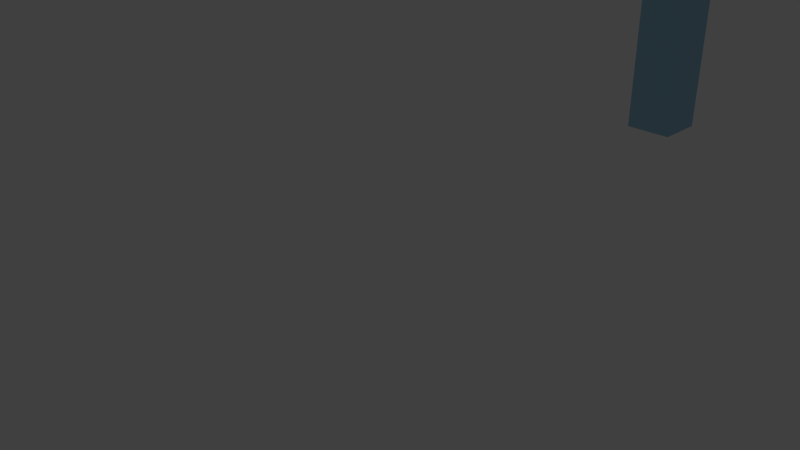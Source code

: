 # Source: gate.blend  (saved by Blender 2.75.0; exported with 4.5.12 LTS)
import bpy
from mathutils import Matrix  # noqa: F401  (used for matrix-valued properties, if any)

bpy.ops.wm.read_factory_settings(use_empty=True)
scene = bpy.context.scene
scene.name = 'Scene'

# ---- collections
col_collection_1 = bpy.data.collections.new('Collection 1'); scene.collection.children.link(col_collection_1)
col_collection_2 = bpy.data.collections.new('Collection 2'); scene.collection.children.link(col_collection_2)
col_collection_2.hide_render = True
col_collection_2.hide_viewport = True
col_collection_3 = bpy.data.collections.new('Collection 3'); scene.collection.children.link(col_collection_3)
col_collection_3.hide_render = True
col_collection_3.hide_viewport = True

# ---- materials (node trees are filled in below, after node groups)
mat_gate_material = bpy.data.materials.new('gate-material')
mat_gate_material.alpha_threshold = 0.0
mat_gate_material.use_transparent_shadow = False
mat_gate_material.diffuse_color = (0.3413, 0.6035, 0.8, 1.0)
mat_gate_material.specular_color = (0.529, 0.8872, 1.0)
mat_gate_material.roughness = 0.5
mat_gate_material.specular_intensity = 0.0
mat_gate_material.line_color = (0.0, 0.0, 0.0, 1.0)
mat_text_material = bpy.data.materials.new('text-material')
mat_text_material.alpha_threshold = 0.0
mat_text_material.use_transparent_shadow = False
mat_text_material.diffuse_color = (0.08714, 0.01329, 0.009168, 1.0)
mat_text_material.roughness = 0.5
mat_text_material.specular_intensity = 0.007194

# ---- material node trees

# ---- world
world_world = bpy.data.worlds.new('World'); scene.world = world_world
world_world.color = (0.05088, 0.05088, 0.05088)
world_world.use_sun_shadow = False
world_world.sun_shadow_jitter_overblur = 0.0
world_world.cycles.sampling_method = 'MANUAL'
world_world.cycles.sample_map_resolution = 256

# ---- cameras
cam_camera = bpy.data.cameras.new('Camera')
cam_camera.clip_end = 100.0
cam_camera.lens = 35.0
cam_camera.sensor_width = 32.0
cam_camera.sensor_height = 18.0
cam_camera.ortho_scale = 7.314
cam_camera.dof.focus_distance = 0.0
cam_camera.dof.aperture_fstop = 128.0

# ---- lights
light_lamp = bpy.data.lights.new('Lamp', 'POINT')
light_lamp.transmission_factor = 0.0
light_lamp.cutoff_distance = 30.0
light_lamp.energy = 100.0
light_lamp.shadow_buffer_clip_start = 1.001
light_lamp.shadow_soft_size = 0.1
light_lamp.shadow_maximum_resolution = 0.006
light_lamp.use_absolute_resolution = True
light_lamp.cycles.use_multiple_importance_sampling = False

# ---- meshes
me_gate = bpy.data.meshes.new('gate')
me_gate.from_pydata([(0.3924, 7.13, 0.005192), (0.3924, 6.345, 0.005192), (-0.3924, 6.345, 0.005192), (-0.3924, 7.13, 0.005192), (0.3924, 7.13, 8.469), (0.3924, 6.345, 8.469), (-0.3924, 6.345, 8.469), (-0.3924, 7.13, 8.469), (0.3924, 7.13, 6.744), (0.3924, 6.345, 6.744), (-0.3924, 6.345, 6.744), (-0.3924, 7.13, 6.744), (0.1308, 7.13, 0.005192), (-0.1308, 7.13, 0.005192), (0.1308, 6.345, 0.005192), (-0.1308, 6.345, 0.005192), (0.1308, 7.13, 8.469), (-0.1308, 7.13, 8.469), (0.1308, 6.345, 8.469), (-0.1308, 6.345, 8.469), (0.1308, 7.13, 6.744), (-0.1308, 7.13, 6.744), (0.1308, 6.345, 6.744), (-0.1308, 6.345, 6.744), (0.1308, 5.847, 8.7), (-0.1308, 5.847, 8.7), (0.1308, 5.847, 6.975), (-0.1308, 5.847, 6.975), (0.1308, 5.237, 8.888), (-0.1308, 5.237, 8.888), (0.1308, 5.237, 7.164), (-0.1308, 5.237, 7.164), (0.1308, 3.603, 9.217), (-0.1308, 3.603, 9.217), (0.1308, 3.603, 7.492), (-0.1308, 3.603, 7.492), (0.1308, 1.1, 9.448), (-0.1308, 1.1, 9.448), (0.1308, 1.1, 7.723), (-0.1308, 1.1, 7.723), (0.1308, 0.0, 9.448), (-0.1308, 0.0, 9.448), (0.1308, 0.0, 7.723), (-0.1308, 0.0, 7.723)], [], [(13, 15, 2, 3), (17, 7, 6, 19), (8, 4, 5, 9), (23, 19, 6, 10), (10, 6, 7, 11), (21, 13, 3, 11), (17, 21, 11, 7), (2, 10, 11, 3), (15, 23, 10, 2), (0, 8, 9, 1), (1, 9, 22, 14), (14, 22, 23, 15), (4, 8, 20, 16), (16, 20, 21, 17), (8, 0, 12, 20), (20, 12, 13, 21), (9, 5, 18, 22), (19, 23, 27, 25), (4, 16, 18, 5), (16, 17, 19, 18), (0, 1, 14, 12), (12, 14, 15, 13), (27, 26, 30, 31), (23, 22, 26, 27), (18, 19, 25, 24), (22, 18, 24, 26), (30, 28, 32, 34), (26, 24, 28, 30), (24, 25, 29, 28), (25, 27, 31, 29), (33, 35, 39, 37), (28, 29, 33, 32), (29, 31, 35, 33), (31, 30, 34, 35), (38, 36, 40, 42), (35, 34, 38, 39), (34, 32, 36, 38), (32, 33, 37, 36), (42, 40, 41, 43), (36, 37, 41, 40), (37, 39, 43, 41), (39, 38, 42, 43)])
_uv = me_gate.uv_layers.new(name='UVMap')
_uv.uv.foreach_set('vector', [0.0, 0.8515, 0.09451, 0.8515, 0.09451, 0.8824, 0.0, 0.8824, 0.9365, 0.0, 0.9682, 0.0, 0.9682, 0.09198, 0.9365, 0.09198, 0.873, 0.7962, 0.873, 1.0, 0.7777, 1.0, 0.7777, 0.7962, 0.7459, 0.2038, 0.7459, 1.127e-07, 0.7777, 0.0, 0.7777, 0.2038, 0.4918, 0.2038, 0.4918, 0.0, 0.5871, 0.0, 0.5871, 0.2038, 0.6189, 0.2038, 0.6189, 1.0, 0.5871, 1.0, 0.5871, 0.2038, 0.6189, 0.0, 0.6189, 0.2038, 0.5871, 0.2038, 0.5871, 0.0, 0.4918, 1.0, 0.4918, 0.2038, 0.5871, 0.2038, 0.5871, 1.0, 0.7459, 1.0, 0.7459, 0.2038, 0.7777, 0.2038, 0.7777, 1.0, 0.873, 9.353e-10, 0.873, 0.7962, 0.7777, 0.7962, 0.7777, 0.0, 0.6824, 1.0, 0.6824, 0.2038, 0.7141, 0.2038, 0.7141, 1.0, 0.7141, 1.0, 0.7141, 0.2038, 0.7459, 0.2038, 0.7459, 1.0, 0.6824, 0.0, 0.6824, 0.2038, 0.6506, 0.2038, 0.6506, 0.0, 0.6506, 0.0, 0.6506, 0.2038, 0.6189, 0.2038, 0.6189, 0.0, 0.6824, 0.2038, 0.6824, 1.0, 0.6506, 1.0, 0.6506, 0.2038, 0.6506, 0.2038, 0.6506, 1.0, 0.6189, 1.0, 0.6189, 0.2038, 0.6824, 0.2038, 0.6824, 1.127e-07, 0.7141, 1.127e-07, 0.7141, 0.2038, 0.03898, 0.03107, 0.2459, 0.0, 0.2274, 0.06239, 0.02051, 0.09346, 0.873, 0.0, 0.9047, 0.0, 0.9047, 0.09198, 0.873, 0.09198, 0.9047, 0.0, 0.9365, 0.0, 0.9365, 0.09198, 0.9047, 0.09198, 5.789e-08, 0.7896, 0.09451, 0.7896, 0.09451, 0.8206, 5.789e-08, 0.8206, 5.789e-08, 0.8206, 0.09451, 0.8206, 0.09451, 0.8515, 0.0, 0.8515, 1.0, 0.6964, 0.9682, 0.6964, 0.9682, 0.6222, 1.0, 0.6222, 1.0, 0.7583, 0.9682, 0.7583, 0.9682, 0.6964, 1.0, 0.6964, 0.9047, 0.09198, 0.9365, 0.09198, 0.9365, 0.1539, 0.9047, 0.1539, 0.4918, 0.7896, 0.2849, 0.7586, 0.2664, 0.6962, 0.4734, 0.7272, 0.462, 0.6527, 0.2551, 0.6216, 0.2459, 0.4248, 0.4528, 0.4559, 0.4734, 0.7272, 0.2664, 0.6962, 0.2551, 0.6216, 0.462, 0.6527, 0.9047, 0.1539, 0.9365, 0.1539, 0.9365, 0.2281, 0.9047, 0.2281, 0.02051, 0.09346, 0.2274, 0.06239, 0.2161, 0.137, 0.00919, 0.168, 0.0, 0.3648, 0.2069, 0.3337, 0.2256, 0.6301, 0.01862, 0.6612, 0.9047, 0.2281, 0.9365, 0.2281, 0.9365, 0.4246, 0.9047, 0.4246, 0.00919, 0.168, 0.2161, 0.137, 0.2069, 0.3337, 0.0, 0.3648, 1.0, 0.6222, 0.9682, 0.6222, 0.9682, 0.4257, 1.0, 0.4257, 0.4715, 0.1595, 0.2645, 0.1284, 0.2849, 0.0, 0.4918, 0.03107, 1.0, 0.4257, 0.9682, 0.4257, 0.9682, 0.1289, 1.0, 0.1289, 0.4528, 0.4559, 0.2459, 0.4248, 0.2645, 0.1284, 0.4715, 0.1595, 0.9047, 0.4246, 0.9365, 0.4246, 0.9365, 0.7214, 0.9047, 0.7214, 0.9682, 0.9621, 0.9682, 0.7583, 1.0, 0.7583, 1.0, 0.9621, 0.9047, 0.7214, 0.9365, 0.7214, 0.9365, 0.8503, 0.9047, 0.8503, 0.01862, 0.6612, 0.2256, 0.6301, 0.2459, 0.7586, 0.03898, 0.7896, 1.0, 0.1289, 0.9682, 0.1289, 0.9682, 0.0, 1.0, 0.0])
me_gate.materials.append(mat_gate_material)
me_gate.use_remesh_preserve_volume = False
me_gate.use_remesh_preserve_attributes = False
me_gate.use_mirror_vertex_groups = False
me_gate.update()
me_mesh_002 = bpy.data.meshes.new('Mesh.002')
me_mesh_002.from_pydata([(8.02, 6.176, -0.2016), (8.053, 6.072, -0.2016), (7.897, 5.817, -0.2016), (7.614, 5.97, -0.2016), (7.578, 6.084, -0.2016), (7.868, 5.927, -0.2016), (8.334, 5.937, -0.2016), (8.357, 5.848, -0.2016), (7.7, 5.664, -0.2016), (7.678, 5.75, -0.2016), (8.233, 5.4, -0.2016), (7.798, 5.288, -0.2016), (7.776, 5.374, -0.2016), (8.021, 5.439, -0.2016), (8.038, 5.447, -0.2016), (8.053, 5.456, -0.2016), (8.067, 5.466, -0.2016), (8.079, 5.477, -0.2016), (8.09, 5.49, -0.2016), (8.098, 5.503, -0.2016), (8.105, 5.517, -0.2016), (8.109, 5.531, -0.2016), (8.111, 5.546, -0.2016), (8.111, 5.561, -0.2016), (8.109, 5.576, -0.2016), (8.107, 5.582, -0.2016), (8.104, 5.587, -0.2016), (8.097, 5.599, -0.2016), (8.087, 5.612, -0.2016), (8.074, 5.624, -0.2016), (8.06, 5.636, -0.2016), (8.045, 5.646, -0.2016), (8.107, 5.713, -0.2016), (8.127, 5.699, -0.2016), (8.144, 5.685, -0.2016), (8.159, 5.67, -0.2016), (8.17, 5.655, -0.2016), (8.179, 5.638, -0.2016), (8.185, 5.621, -0.2016), (8.187, 5.61, -0.2016), (8.187, 5.599, -0.2016), (8.187, 5.588, -0.2016), (8.185, 5.576, -0.2016), (8.181, 5.564, -0.2016), (8.176, 5.551, -0.2016), (8.161, 5.524, -0.2016), (8.139, 5.495, -0.2016), (8.11, 5.464, -0.2016), (8.11, 5.462, -0.2016), (8.21, 5.488, -0.2016), (8.331, 5.058, -0.2016), (8.338, 5.025, -0.2016), (8.34, 4.993, -0.2016), (8.338, 4.961, -0.2016), (8.333, 4.931, -0.2016), (8.323, 4.903, -0.2016), (8.31, 4.876, -0.2016), (8.293, 4.851, -0.2016), (8.272, 4.829, -0.2016), (8.249, 4.81, -0.2016), (8.224, 4.793, -0.2016), (8.195, 4.781, -0.2016), (8.165, 4.772, -0.2016), (8.132, 4.766, -0.2016), (8.1, 4.765, -0.2016), (8.068, 4.768, -0.2016), (8.039, 4.775, -0.2016), (8.011, 4.785, -0.2016), (7.985, 4.799, -0.2016), (7.961, 4.817, -0.2016), (7.939, 4.837, -0.2016), (7.919, 4.861, -0.2016), (7.902, 4.887, -0.2016), (7.888, 4.917, -0.2016), (7.877, 4.949, -0.2016), (7.87, 4.983, -0.2016), (7.868, 5.016, -0.2016), (7.869, 5.048, -0.2016), (7.875, 5.079, -0.2016), (7.884, 5.108, -0.2016), (7.897, 5.135, -0.2016), (7.914, 5.159, -0.2016), (7.934, 5.182, -0.2016), (7.957, 5.201, -0.2016), (7.984, 5.218, -0.2016), (8.014, 5.232, -0.2016), (8.047, 5.242, -0.2016), (8.079, 5.248, -0.2016), (8.11, 5.25, -0.2016), (8.141, 5.247, -0.2016), (8.17, 5.24, -0.2016), (8.198, 5.229, -0.2016), (8.224, 5.215, -0.2016), (8.248, 5.197, -0.2016), (8.27, 5.175, -0.2016), (8.29, 5.15, -0.2016), (8.307, 5.122, -0.2016), (8.321, 5.092, -0.2016), (8.254, 5.038, -0.2016), (8.247, 5.059, -0.2016), (8.238, 5.079, -0.2016), (8.227, 5.096, -0.2016), (8.215, 5.112, -0.2016), (8.2, 5.125, -0.2016), (8.185, 5.136, -0.2016), (8.168, 5.145, -0.2016), (8.149, 5.152, -0.2016), (8.13, 5.156, -0.2016), (8.11, 5.158, -0.2016), (8.09, 5.157, -0.2016), (8.069, 5.153, -0.2016), (8.047, 5.146, -0.2016), (8.026, 5.137, -0.2016), (8.008, 5.127, -0.2016), (7.992, 5.114, -0.2016), (7.979, 5.101, -0.2016), (7.968, 5.085, -0.2016), (7.959, 5.068, -0.2016), (7.953, 5.05, -0.2016), (7.95, 5.031, -0.2016), (7.949, 5.01, -0.2016), (7.951, 4.989, -0.2016), (7.955, 4.967, -0.2016), (7.962, 4.947, -0.2016), (7.971, 4.928, -0.2016), (7.981, 4.912, -0.2016), (7.994, 4.898, -0.2016), (8.008, 4.885, -0.2016), (8.024, 4.875, -0.2016), (8.042, 4.867, -0.2016), (8.06, 4.861, -0.2016), (8.08, 4.857, -0.2016), (8.101, 4.856, -0.2016), (8.123, 4.858, -0.2016), (8.146, 4.862, -0.2016), (8.166, 4.868, -0.2016), (8.185, 4.876, -0.2016), (8.201, 4.886, -0.2016), (8.216, 4.898, -0.2016), (8.229, 4.911, -0.2016), (8.239, 4.926, -0.2016), (8.248, 4.942, -0.2016), (8.254, 4.96, -0.2016), (8.258, 4.978, -0.2016), (8.259, 4.998, -0.2016), (8.258, 5.018, -0.2016), (8.453, 4.458, -0.2016), (8.467, 4.392, -0.2016), (8.223, 4.224, -0.2016), (8.514, 4.159, -0.2016), (8.533, 4.064, -0.2016), (8.043, 4.175, -0.2016), (8.038, 4.202, -0.2016), (8.319, 4.396, -0.2016), (7.985, 4.462, -0.2016), (7.98, 4.489, -0.2016), (8.387, 4.784, -0.2016), (8.406, 4.689, -0.2016), (8.164, 4.515, -0.2016), (8.571, 3.719, -0.2016), (8.598, 3.677, -0.2016), (8.617, 3.634, -0.2016), (8.623, 3.613, -0.2016), (8.627, 3.592, -0.2016), (8.63, 3.57, -0.2016), (8.63, 3.549, -0.2016), (8.628, 3.529, -0.2016), (8.624, 3.511, -0.2016), (8.619, 3.494, -0.2016), (8.611, 3.478, -0.2016), (8.602, 3.464, -0.2016), (8.591, 3.452, -0.2016), (8.578, 3.442, -0.2016), (8.563, 3.434, -0.2016), (8.547, 3.428, -0.2016), (8.529, 3.424, -0.2016), (8.5, 3.423, -0.2016), (8.474, 3.431, -0.2016), (8.449, 3.444, -0.2016), (8.426, 3.463, -0.2016), (8.332, 3.573, -0.2016), (8.316, 3.588, -0.2016), (8.3, 3.597, -0.2016), (8.285, 3.599, -0.2016), (8.277, 3.597, -0.2016), (8.27, 3.594, -0.2016), (8.265, 3.59, -0.2016), (8.259, 3.585, -0.2016), (8.255, 3.58, -0.2016), (8.251, 3.573, -0.2016), (8.248, 3.566, -0.2016), (8.246, 3.559, -0.2016), (8.245, 3.551, -0.2016), (8.244, 3.542, -0.2016), (8.244, 3.525, -0.2016), (8.248, 3.506, -0.2016), (8.256, 3.485, -0.2016), (8.268, 3.462, -0.2016), (8.283, 3.438, -0.2016), (8.324, 3.388, -0.2016), (8.229, 3.373, -0.2016), (8.197, 3.423, -0.2016), (8.186, 3.446, -0.2016), (8.177, 3.47, -0.2016), (8.166, 3.521, -0.2016), (8.164, 3.542, -0.2016), (8.164, 3.562, -0.2016), (8.167, 3.581, -0.2016), (8.171, 3.599, -0.2016), (8.178, 3.616, -0.2016), (8.186, 3.632, -0.2016), (8.197, 3.646, -0.2016), (8.209, 3.659, -0.2016), (8.223, 3.669, -0.2016), (8.238, 3.678, -0.2016), (8.255, 3.685, -0.2016), (8.274, 3.69, -0.2016), (8.285, 3.691, -0.2016), (8.296, 3.691, -0.2016), (8.307, 3.69, -0.2016), (8.317, 3.687, -0.2016), (8.328, 3.683, -0.2016), (8.339, 3.678, -0.2016), (8.361, 3.662, -0.2016), (8.386, 3.639, -0.2016), (8.48, 3.535, -0.2016), (8.495, 3.523, -0.2016), (8.502, 3.519, -0.2016), (8.508, 3.516, -0.2016), (8.513, 3.515, -0.2016), (8.518, 3.515, -0.2016), (8.524, 3.517, -0.2016), (8.529, 3.519, -0.2016), (8.534, 3.522, -0.2016), (8.538, 3.526, -0.2016), (8.542, 3.531, -0.2016), (8.545, 3.536, -0.2016), (8.548, 3.542, -0.2016), (8.549, 3.549, -0.2016), (8.551, 3.556, -0.2016), (8.551, 3.564, -0.2016), (8.55, 3.582, -0.2016), (8.546, 3.599, -0.2016), (8.54, 3.618, -0.2016), (8.53, 3.639, -0.2016), (8.518, 3.66, -0.2016), (8.484, 3.704, -0.2016), (8.677, 3.282, -0.2016), (8.671, 3.325, -0.2016), (8.803, 3.369, -0.2016), (8.918, 3.387, -0.2016), (8.932, 3.297, -0.2016), (8.816, 3.279, -0.2016), (8.915, 3.174, -0.2016), (8.929, 3.083, -0.2016), (8.253, 2.989, -0.2016), (8.24, 3.077, -0.2016), (8.717, 2.92, -0.2016), (8.731, 2.83, -0.2016), (8.285, 2.773, -0.2016), (8.272, 2.861, -0.2016), (8.851, 2.947, -0.2016), (8.858, 2.947, -0.2016), (8.865, 2.947, -0.2016), (8.872, 2.945, -0.2016), (8.878, 2.943, -0.2016), (8.885, 2.94, -0.2016), (8.89, 2.936, -0.2016), (8.896, 2.931, -0.2016), (8.9, 2.926, -0.2016), (8.904, 2.92, -0.2016), (8.907, 2.914, -0.2016), (8.91, 2.907, -0.2016), (8.911, 2.9, -0.2016), (8.912, 2.892, -0.2016), (8.912, 2.885, -0.2016), (8.91, 2.878, -0.2016), (8.908, 2.872, -0.2016), (8.905, 2.865, -0.2016), (8.902, 2.859, -0.2016), (8.897, 2.854, -0.2016), (8.892, 2.85, -0.2016), (8.887, 2.846, -0.2016), (8.88, 2.843, -0.2016), (8.874, 2.84, -0.2016), (8.867, 2.839, -0.2016), (8.86, 2.838, -0.2016), (8.853, 2.839, -0.2016), (8.846, 2.841, -0.2016), (8.839, 2.843, -0.2016), (8.833, 2.846, -0.2016), (8.827, 2.85, -0.2016), (8.822, 2.855, -0.2016), (8.818, 2.86, -0.2016), (8.814, 2.866, -0.2016), (8.81, 2.872, -0.2016), (8.808, 2.879, -0.2016), (8.806, 2.886, -0.2016), (8.806, 2.893, -0.2016), (8.806, 2.9, -0.2016), (8.807, 2.907, -0.2016), (8.81, 2.914, -0.2016), (8.813, 2.92, -0.2016), (8.816, 2.926, -0.2016), (8.821, 2.931, -0.2016), (8.826, 2.936, -0.2016), (8.831, 2.94, -0.2016), (8.837, 2.943, -0.2016), (8.844, 2.945, -0.2016), (8.312, 2.477, -0.2016), (8.309, 2.507, -0.2016), (8.741, 2.76, -0.2016), (8.755, 2.664, -0.2016), (8.492, 2.512, -0.2016), (8.777, 2.421, -0.2016), (8.787, 2.322, -0.2016), (8.474, 2.245, -0.2016), (8.449, 2.19, -0.2016), (8.441, 2.163, -0.2016), (8.436, 2.136, -0.2016), (8.434, 2.11, -0.2016), (8.435, 2.083, -0.2016), (8.437, 2.062, -0.2016), (8.442, 2.043, -0.2016), (8.449, 2.026, -0.2016), (8.457, 2.01, -0.2016), (8.467, 1.996, -0.2016), (8.478, 1.983, -0.2016), (8.491, 1.973, -0.2016), (8.506, 1.963, -0.2016), (8.523, 1.956, -0.2016), (8.541, 1.95, -0.2016), (8.561, 1.946, -0.2016), (8.583, 1.944, -0.2016), (8.553, 2.261, -0.2016), (8.593, 2.264, -0.2016), (8.63, 2.263, -0.2016), (8.663, 2.258, -0.2016), (8.693, 2.251, -0.2016), (8.72, 2.24, -0.2016), (8.743, 2.227, -0.2016), (8.764, 2.21, -0.2016), (8.781, 2.191, -0.2016), (8.795, 2.169, -0.2016), (8.806, 2.144, -0.2016), (8.813, 2.117, -0.2016), (8.818, 2.088, -0.2016), (8.819, 2.057, -0.2016), (8.816, 2.028, -0.2016), (8.809, 2.0, -0.2016), (8.799, 1.974, -0.2016), (8.786, 1.95, -0.2016), (8.769, 1.929, -0.2016), (8.75, 1.909, -0.2016), (8.727, 1.893, -0.2016), (8.702, 1.879, -0.2016), (8.674, 1.868, -0.2016), (8.643, 1.86, -0.2016), (8.61, 1.856, -0.2016), (8.58, 1.855, -0.2016), (8.549, 1.857, -0.2016), (8.52, 1.863, -0.2016), (8.491, 1.871, -0.2016), (8.465, 1.883, -0.2016), (8.44, 1.898, -0.2016), (8.417, 1.916, -0.2016), (8.397, 1.938, -0.2016), (8.38, 1.962, -0.2016), (8.367, 1.989, -0.2016), (8.357, 2.02, -0.2016), (8.352, 2.053, -0.2016), (8.35, 2.089, -0.2016), (8.351, 2.121, -0.2016), (8.356, 2.151, -0.2016), (8.363, 2.18, -0.2016), (8.374, 2.208, -0.2016), (8.388, 2.236, -0.2016), (8.642, 1.951, -0.2016), (8.658, 1.956, -0.2016), (8.674, 1.962, -0.2016), (8.688, 1.969, -0.2016), (8.7, 1.978, -0.2016), (8.711, 1.987, -0.2016), (8.72, 1.998, -0.2016), (8.727, 2.009, -0.2016), (8.734, 2.022, -0.2016), (8.738, 2.036, -0.2016), (8.741, 2.05, -0.2016), (8.742, 2.066, -0.2016), (8.741, 2.083, -0.2016), (8.739, 2.098, -0.2016), (8.735, 2.112, -0.2016), (8.729, 2.125, -0.2016), (8.722, 2.137, -0.2016), (8.714, 2.147, -0.2016), (8.704, 2.156, -0.2016), (8.693, 2.164, -0.2016), (8.681, 2.17, -0.2016), (8.667, 2.174, -0.2016), (8.653, 2.177, -0.2016), (8.637, 2.179, -0.2016), (8.62, 2.179, -0.2016), (8.427, 1.123, -0.2016), (8.417, 1.444, -0.2016), (8.425, 1.495, -0.2016), (8.438, 1.542, -0.2016), (8.454, 1.586, -0.2016), (8.476, 1.626, -0.2016), (8.503, 1.662, -0.2016), (8.534, 1.693, -0.2016), (8.568, 1.72, -0.2016), (8.605, 1.742, -0.2016), (8.645, 1.759, -0.2016), (8.686, 1.77, -0.2016), (8.729, 1.777, -0.2016), (8.77, 1.778, -0.2016), (8.811, 1.774, -0.2016), (8.852, 1.765, -0.2016), (8.892, 1.75, -0.2016), (8.931, 1.731, -0.2016), (8.968, 1.706, -0.2016), (9.002, 1.675, -0.2016), (9.032, 1.638, -0.2016), (9.058, 1.596, -0.2016), (9.078, 1.547, -0.2016), (9.091, 1.491, -0.2016), (9.108, 1.156, -0.2016), (9.016, 1.253, -0.2016), (9.01, 1.408, -0.2016), (9.006, 1.455, -0.2016), (8.997, 1.497, -0.2016), (8.984, 1.534, -0.2016), (8.968, 1.567, -0.2016), (8.947, 1.595, -0.2016), (8.923, 1.619, -0.2016), (8.896, 1.638, -0.2016), (8.868, 1.654, -0.2016), (8.838, 1.665, -0.2016), (8.806, 1.672, -0.2016), (8.773, 1.675, -0.2016), (8.739, 1.674, -0.2016), (8.716, 1.672, -0.2016), (8.692, 1.666, -0.2016), (8.665, 1.657, -0.2016), (8.638, 1.645, -0.2016), (8.612, 1.629, -0.2016), (8.586, 1.609, -0.2016), (8.563, 1.585, -0.2016), (8.543, 1.556, -0.2016), (8.527, 1.521, -0.2016), (8.513, 1.481, -0.2016), (8.506, 1.435, -0.2016), (8.511, 1.226, -0.2016), (8.573, 0.7326, -0.2016), (8.546, 0.6797, -0.2016), (8.537, 0.6534, -0.2016), (8.53, 0.627, -0.2016), (8.526, 0.6004, -0.2016), (8.526, 0.5736, -0.2016), (8.528, 0.5528, -0.2016), (8.531, 0.5335, -0.2016), (8.537, 0.5157, -0.2016), (8.544, 0.4994, -0.2016), (8.553, 0.4846, -0.2016), (8.564, 0.4714, -0.2016), (8.577, 0.4597, -0.2016), (8.591, 0.4495, -0.2016), (8.608, 0.4408, -0.2016), (8.626, 0.4337, -0.2016), (8.645, 0.4282, -0.2016), (8.667, 0.4242, -0.2016), (8.654, 0.7431, -0.2016), (8.694, 0.7427, -0.2016), (8.73, 0.7391, -0.2016), (8.763, 0.7325, -0.2016), (8.793, 0.7228, -0.2016), (8.819, 0.7102, -0.2016), (8.842, 0.6949, -0.2016), (8.861, 0.6769, -0.2016), (8.877, 0.6564, -0.2016), (8.89, 0.6335, -0.2016), (8.9, 0.6083, -0.2016), (8.906, 0.5809, -0.2016), (8.909, 0.5515, -0.2016), (8.908, 0.5207, -0.2016), (8.904, 0.4916, -0.2016), (8.896, 0.4644, -0.2016), (8.884, 0.4392, -0.2016), (8.87, 0.4164, -0.2016), (8.851, 0.396, -0.2016), (8.829, 0.3782, -0.2016), (8.805, 0.3632, -0.2016), (8.778, 0.3512, -0.2016), (8.749, 0.3423, -0.2016), (8.718, 0.3367, -0.2016), (8.685, 0.3346, -0.2016), (8.654, 0.3359, -0.2016), (8.625, 0.3404, -0.2016), (8.596, 0.348, -0.2016), (8.568, 0.3588, -0.2016), (8.543, 0.3726, -0.2016), (8.52, 0.3894, -0.2016), (8.499, 0.4091, -0.2016), (8.481, 0.4316, -0.2016), (8.465, 0.457, -0.2016), (8.453, 0.4852, -0.2016), (8.445, 0.5161, -0.2016), (8.442, 0.5497, -0.2016), (8.442, 0.5856, -0.2016), (8.445, 0.6179, -0.2016), (8.451, 0.6476, -0.2016), (8.46, 0.6756, -0.2016), (8.472, 0.7028, -0.2016), (8.487, 0.73, -0.2016), (8.726, 0.4272, -0.2016), (8.743, 0.4311, -0.2016), (8.758, 0.4362, -0.2016), (8.772, 0.4425, -0.2016), (8.785, 0.45, -0.2016), (8.796, 0.4587, -0.2016), (8.806, 0.4685, -0.2016), (8.815, 0.4796, -0.2016), (8.821, 0.4918, -0.2016), (8.826, 0.5051, -0.2016), (8.83, 0.5196, -0.2016), (8.832, 0.5352, -0.2016), (8.832, 0.5519, -0.2016), (8.83, 0.5674, -0.2016), (8.827, 0.5818, -0.2016), (8.822, 0.5951, -0.2016), (8.816, 0.6071, -0.2016), (8.808, 0.6179, -0.2016), (8.799, 0.6275, -0.2016), (8.788, 0.6357, -0.2016), (8.776, 0.6426, -0.2016), (8.763, 0.6481, -0.2016), (8.748, 0.6522, -0.2016), (8.733, 0.6548, -0.2016), (8.716, 0.6558, -0.2016), (9.133, -0.06374, -0.2016), (9.132, -0.1556, -0.2016), (8.45, -0.1479, -0.2016), (8.451, -0.05895, -0.2016), (8.773, -0.06121, -0.2016), (8.794, -0.04087, -0.2016), (8.811, -0.02179, -0.2016), (8.824, -0.003455, -0.2016), (8.832, 0.01466, -0.2016), (8.835, 0.0238, -0.2016), (8.837, 0.03308, -0.2016), (8.839, 0.05234, -0.2016), (8.838, 0.06565, -0.2016), (8.836, 0.07806, -0.2016), (8.832, 0.08953, -0.2016), (8.826, 0.09999, -0.2016), (8.819, 0.1094, -0.2016), (8.81, 0.1177, -0.2016), (8.8, 0.1249, -0.2016), (8.789, 0.1308, -0.2016), (8.776, 0.1355, -0.2016), (8.762, 0.1389, -0.2016), (8.747, 0.141, -0.2016), (8.453, 0.141, -0.2016), (8.454, 0.23, -0.2016), (8.759, 0.2306, -0.2016), (8.785, 0.2268, -0.2016), (8.809, 0.2206, -0.2016), (8.831, 0.212, -0.2016), (8.85, 0.2012, -0.2016), (8.866, 0.1883, -0.2016), (8.88, 0.1736, -0.2016), (8.891, 0.1571, -0.2016), (8.9, 0.139, -0.2016), (8.906, 0.1195, -0.2016), (8.909, 0.09867, -0.2016), (8.91, 0.07672, -0.2016), (8.91, 0.06396, -0.2016), (8.905, 0.03869, -0.2016), (8.897, 0.01412, -0.2016), (8.885, -0.009282, -0.2016), (8.87, -0.03105, -0.2016), (8.851, -0.05074, -0.2016), (8.841, -0.05965, -0.2016), (8.841, -0.06169, -0.2016), (8.989, -0.3867, -0.2016), (8.825, -0.5531, -0.2016), (8.815, -0.5528, -0.2016), (8.815, -0.4735, -0.2016), (8.559, -0.4658, -0.2016), (8.54, -0.4622, -0.2016), (8.522, -0.4567, -0.2016), (8.506, -0.4491, -0.2016), (8.491, -0.4396, -0.2016), (8.478, -0.428, -0.2016), (8.467, -0.4145, -0.2016), (8.457, -0.3991, -0.2016), (8.449, -0.3817, -0.2016), (8.443, -0.3623, -0.2016), (8.44, -0.341, -0.2016), (8.439, -0.3178, -0.2016), (8.44, -0.3019, -0.2016), (8.444, -0.2838, -0.2016), (8.455, -0.2454, -0.2016), (8.47, -0.2102, -0.2016), (8.553, -0.2114, -0.2016), (8.535, -0.2463, -0.2016), (8.528, -0.2632, -0.2016), (8.523, -0.2798, -0.2016), (8.52, -0.2961, -0.2016), (8.519, -0.3123, -0.2016), (8.519, -0.319, -0.2016), (8.52, -0.3261, -0.2016), (8.522, -0.3334, -0.2016), (8.525, -0.3406, -0.2016), (8.528, -0.3477, -0.2016), (8.533, -0.3544, -0.2016), (8.539, -0.3607, -0.2016), (8.545, -0.3662, -0.2016), (8.554, -0.3708, -0.2016), (8.563, -0.3745, -0.2016), (8.574, -0.3769, -0.2016), (8.816, -0.3829, -0.2016), (8.818, -0.2385, -0.2016), (8.898, -0.2397, -0.2016), (8.896, -0.3847, -0.2016), (8.876, -1.123, -0.2016), (8.872, -1.157, -0.2016), (8.864, -1.188, -0.2016), (8.853, -1.218, -0.2016), (8.838, -1.245, -0.2016), (8.82, -1.269, -0.2016), (8.799, -1.291, -0.2016), (8.776, -1.31, -0.2016), (8.751, -1.325, -0.2016), (8.724, -1.337, -0.2016), (8.695, -1.345, -0.2016), (8.664, -1.35, -0.2016), (8.633, -1.35, -0.2016), (8.599, -1.345, -0.2016), (8.568, -1.337, -0.2016), (8.538, -1.326, -0.2016), (8.512, -1.311, -0.2016), (8.488, -1.293, -0.2016), (8.466, -1.272, -0.2016), (8.448, -1.248, -0.2016), (8.433, -1.222, -0.2016), (8.422, -1.194, -0.2016), (8.414, -1.163, -0.2016), (8.41, -1.131, -0.2016), (8.41, -1.098, -0.2016), (8.414, -1.063, -0.2016), (8.422, -1.03, -0.2016), (8.433, -1.0, -0.2016), (8.448, -0.9724, -0.2016), (8.466, -0.9475, -0.2016), (8.486, -0.9256, -0.2016), (8.51, -0.9068, -0.2016), (8.536, -0.8912, -0.2016), (8.564, -0.8792, -0.2016), (8.595, -0.8707, -0.2016), (8.628, -0.8662, -0.2016), (8.663, -0.8656, -0.2016), (8.695, -0.8692, -0.2016), (8.725, -0.8767, -0.2016), (8.753, -0.8881, -0.2016), (8.779, -0.903, -0.2016), (8.802, -0.9212, -0.2016), (8.823, -0.9426, -0.2016), (8.84, -0.9669, -0.2016), (8.854, -0.9938, -0.2016), (8.865, -1.023, -0.2016), (8.873, -1.055, -0.2016), (8.876, -1.088, -0.2016), (8.796, -1.12, -0.2016), (8.796, -1.098, -0.2016), (8.794, -1.077, -0.2016), (8.789, -1.057, -0.2016), (8.782, -1.039, -0.2016), (8.772, -1.022, -0.2016), (8.761, -1.006, -0.2016), (8.747, -0.9928, -0.2016), (8.732, -0.9812, -0.2016), (8.715, -0.9718, -0.2016), (8.697, -0.9646, -0.2016), (8.677, -0.9597, -0.2016), (8.656, -0.9574, -0.2016), (8.632, -0.9575, -0.2016), (8.61, -0.96, -0.2016), (8.59, -0.965, -0.2016), (8.571, -0.9722, -0.2016), (8.554, -0.9816, -0.2016), (8.539, -0.9932, -0.2016), (8.525, -1.007, -0.2016), (8.514, -1.022, -0.2016), (8.504, -1.04, -0.2016), (8.497, -1.059, -0.2016), (8.492, -1.08, -0.2016), (8.49, -1.103, -0.2016), (8.49, -1.124, -0.2016), (8.492, -1.144, -0.2016), (8.497, -1.163, -0.2016), (8.505, -1.18, -0.2016), (8.514, -1.196, -0.2016), (8.526, -1.21, -0.2016), (8.54, -1.223, -0.2016), (8.556, -1.234, -0.2016), (8.574, -1.243, -0.2016), (8.594, -1.25, -0.2016), (8.615, -1.255, -0.2016), (8.638, -1.258, -0.2016), (8.659, -1.258, -0.2016), (8.679, -1.256, -0.2016), (8.698, -1.251, -0.2016), (8.716, -1.244, -0.2016), (8.733, -1.234, -0.2016), (8.747, -1.223, -0.2016), (8.761, -1.21, -0.2016), (8.772, -1.195, -0.2016), (8.781, -1.178, -0.2016), (8.789, -1.16, -0.2016), (8.794, -1.141, -0.2016), (9.079, -1.477, -0.2016), (9.073, -1.569, -0.2016), (8.831, -1.551, -0.2016), (8.84, -1.586, -0.2016), (8.844, -1.618, -0.2016), (8.843, -1.648, -0.2016), (8.84, -1.681, -0.2016), (8.832, -1.711, -0.2016), (8.821, -1.739, -0.2016), (8.807, -1.764, -0.2016), (8.79, -1.787, -0.2016), (8.771, -1.807, -0.2016), (8.749, -1.824, -0.2016), (8.723, -1.837, -0.2016), (8.696, -1.848, -0.2016), (8.667, -1.854, -0.2016), (8.637, -1.857, -0.2016), (8.605, -1.856, -0.2016), (8.57, -1.852, -0.2016), (8.539, -1.844, -0.2016), (8.51, -1.832, -0.2016), (8.484, -1.819, -0.2016), (8.461, -1.802, -0.2016), (8.44, -1.782, -0.2016), (8.422, -1.761, -0.2016), (8.408, -1.736, -0.2016), (8.397, -1.71, -0.2016), (8.39, -1.681, -0.2016), (8.386, -1.651, -0.2016), (8.398, -1.429, -0.2016), (8.467, -1.524, -0.2016), (8.462, -1.638, -0.2016), (8.464, -1.66, -0.2016), (8.469, -1.68, -0.2016), (8.476, -1.697, -0.2016), (8.486, -1.712, -0.2016), (8.497, -1.725, -0.2016), (8.51, -1.736, -0.2016), (8.525, -1.745, -0.2016), (8.542, -1.752, -0.2016), (8.56, -1.757, -0.2016), (8.6, -1.764, -0.2016), (8.623, -1.764, -0.2016), (8.644, -1.763, -0.2016), (8.664, -1.759, -0.2016), (8.683, -1.752, -0.2016), (8.7, -1.744, -0.2016), (8.715, -1.733, -0.2016), (8.729, -1.72, -0.2016), (8.74, -1.706, -0.2016), (8.75, -1.689, -0.2016), (8.757, -1.671, -0.2016), (8.762, -1.652, -0.2016), (8.764, -1.631, -0.2016), (8.764, -1.595, -0.2016), (8.761, -1.574, -0.2016), (8.753, -1.545, -0.2016), (8.747, -2.261, -0.2016), (8.762, -2.309, -0.2016), (8.769, -2.355, -0.2016), (8.77, -2.377, -0.2016), (8.768, -2.399, -0.2016), (8.765, -2.421, -0.2016), (8.76, -2.441, -0.2016), (8.753, -2.46, -0.2016), (8.745, -2.476, -0.2016), (8.735, -2.491, -0.2016), (8.724, -2.504, -0.2016), (8.711, -2.515, -0.2016), (8.697, -2.523, -0.2016), (8.682, -2.53, -0.2016), (8.666, -2.534, -0.2016), (8.649, -2.535, -0.2016), (8.63, -2.534, -0.2016), (8.602, -2.527, -0.2016), (8.579, -2.512, -0.2016), (8.558, -2.492, -0.2016), (8.541, -2.468, -0.2016), (8.478, -2.336, -0.2016), (8.467, -2.317, -0.2016), (8.454, -2.304, -0.2016), (8.439, -2.299, -0.2016), (8.432, -2.298, -0.2016), (8.424, -2.299, -0.2016), (8.418, -2.302, -0.2016), (8.412, -2.305, -0.2016), (8.406, -2.309, -0.2016), (8.401, -2.314, -0.2016), (8.396, -2.32, -0.2016), (8.392, -2.327, -0.2016), (8.388, -2.334, -0.2016), (8.385, -2.342, -0.2016), (8.381, -2.359, -0.2016), (8.381, -2.378, -0.2016), (8.383, -2.401, -0.2016), (8.388, -2.426, -0.2016), (8.397, -2.453, -0.2016), (8.423, -2.512, -0.2016), (8.328, -2.501, -0.2016), (8.31, -2.444, -0.2016), (8.305, -2.419, -0.2016), (8.303, -2.393, -0.2016), (8.305, -2.341, -0.2016), (8.308, -2.321, -0.2016), (8.314, -2.301, -0.2016), (8.321, -2.284, -0.2016), (8.33, -2.267, -0.2016), (8.341, -2.253, -0.2016), (8.353, -2.24, -0.2016), (8.366, -2.229, -0.2016), (8.382, -2.22, -0.2016), (8.398, -2.214, -0.2016), (8.415, -2.209, -0.2016), (8.433, -2.207, -0.2016), (8.453, -2.208, -0.2016), (8.464, -2.21, -0.2016), (8.474, -2.213, -0.2016), (8.484, -2.217, -0.2016), (8.494, -2.222, -0.2016), (8.503, -2.229, -0.2016), (8.512, -2.237, -0.2016), (8.529, -2.259, -0.2016), (8.547, -2.287, -0.2016), (8.611, -2.414, -0.2016), (8.623, -2.429, -0.2016), (8.628, -2.435, -0.2016), (8.633, -2.439, -0.2016), (8.639, -2.442, -0.2016), (8.644, -2.443, -0.2016), (8.649, -2.443, -0.2016), (8.655, -2.442, -0.2016), (8.66, -2.44, -0.2016), (8.666, -2.438, -0.2016), (8.67, -2.434, -0.2016), (8.675, -2.43, -0.2016), (8.679, -2.425, -0.2016), (8.682, -2.419, -0.2016), (8.685, -2.412, -0.2016), (8.688, -2.405, -0.2016), (8.691, -2.388, -0.2016), (8.692, -2.37, -0.2016), (8.69, -2.35, -0.2016), (8.687, -2.327, -0.2016), (8.68, -2.303, -0.2016), (8.659, -2.251, -0.2016), (8.962, -2.681, -0.2016), (8.952, -2.772, -0.2016), (8.711, -2.741, -0.2016), (8.718, -2.777, -0.2016), (8.72, -2.808, -0.2016), (8.719, -2.839, -0.2016), (8.713, -2.871, -0.2016), (8.704, -2.901, -0.2016), (8.692, -2.928, -0.2016), (8.676, -2.953, -0.2016), (8.657, -2.974, -0.2016), (8.636, -2.993, -0.2016), (8.612, -3.009, -0.2016), (8.586, -3.021, -0.2016), (8.558, -3.03, -0.2016), (8.529, -3.035, -0.2016), (8.498, -3.036, -0.2016), (8.467, -3.034, -0.2016), (8.432, -3.027, -0.2016), (8.401, -3.017, -0.2016), (8.373, -3.005, -0.2016), (8.347, -2.989, -0.2016), (8.325, -2.971, -0.2016), (8.306, -2.951, -0.2016), (8.291, -2.928, -0.2016), (8.279, -2.904, -0.2016), (8.27, -2.877, -0.2016), (8.264, -2.848, -0.2016), (8.262, -2.817, -0.2016), (8.285, -2.597, -0.2016), (8.349, -2.695, -0.2016), (8.338, -2.809, -0.2016), (8.339, -2.831, -0.2016), (8.343, -2.85, -0.2016), (8.349, -2.868, -0.2016), (8.358, -2.883, -0.2016), (8.369, -2.897, -0.2016), (8.382, -2.908, -0.2016), (8.396, -2.918, -0.2016), (8.412, -2.926, -0.2016), (8.429, -2.933, -0.2016), (8.469, -2.941, -0.2016), (8.491, -2.943, -0.2016), (8.513, -2.942, -0.2016), (8.534, -2.939, -0.2016), (8.553, -2.934, -0.2016), (8.57, -2.926, -0.2016), (8.586, -2.917, -0.2016), (8.6, -2.905, -0.2016), (8.612, -2.891, -0.2016), (8.623, -2.875, -0.2016), (8.631, -2.857, -0.2016), (8.637, -2.838, -0.2016), (8.64, -2.817, -0.2016), (8.642, -2.795, -0.2016), (8.642, -2.782, -0.2016), (8.64, -2.761, -0.2016), (8.633, -2.731, -0.2016), (8.614, -3.461, -0.2016), (8.599, -3.55, -0.2016), (8.156, -3.477, -0.2016), (8.17, -3.389, -0.2016), (8.488, -3.44, -0.2016), (8.513, -3.423, -0.2016), (8.532, -3.407, -0.2016), (8.547, -3.391, -0.2016), (8.559, -3.374, -0.2016), (8.563, -3.366, -0.2016), (8.566, -3.357, -0.2016), (8.571, -3.338, -0.2016), (8.572, -3.325, -0.2016), (8.572, -3.312, -0.2016), (8.569, -3.3, -0.2016), (8.565, -3.289, -0.2016), (8.559, -3.279, -0.2016), (8.552, -3.269, -0.2016), (8.543, -3.261, -0.2016), (8.533, -3.253, -0.2016), (8.521, -3.246, -0.2016), (8.508, -3.241, -0.2016), (8.493, -3.237, -0.2016), (8.203, -3.192, -0.2016), (8.217, -3.104, -0.2016), (8.52, -3.15, -0.2016), (8.546, -3.158, -0.2016), (8.568, -3.168, -0.2016), (8.588, -3.18, -0.2016), (8.605, -3.194, -0.2016), (8.619, -3.209, -0.2016), (8.63, -3.226, -0.2016), (8.638, -3.244, -0.2016), (8.644, -3.263, -0.2016), (8.647, -3.283, -0.2016), (8.647, -3.304, -0.2016), (8.645, -3.325, -0.2016), (8.639, -3.35, -0.2016), (8.629, -3.374, -0.2016), (8.615, -3.396, -0.2016), (8.598, -3.416, -0.2016), (8.579, -3.434, -0.2016), (8.556, -3.449, -0.2016), (8.556, -3.451, -0.2016), (8.223, -3.566, -0.2016), (8.207, -3.583, -0.2016), (8.196, -3.598, -0.2016), (8.193, -3.604, -0.2016), (8.192, -3.606, -0.2016), (8.191, -3.609, -0.2016), (8.191, -3.611, -0.2016), (8.191, -3.614, -0.2016), (8.191, -3.616, -0.2016), (8.192, -3.618, -0.2016), (8.193, -3.62, -0.2016), (8.194, -3.622, -0.2016), (8.196, -3.624, -0.2016), (8.198, -3.625, -0.2016), (8.201, -3.627, -0.2016), (8.204, -3.628, -0.2016), (8.207, -3.629, -0.2016), (8.463, -3.674, -0.2016), (8.484, -3.682, -0.2016), (8.502, -3.692, -0.2016), (8.518, -3.705, -0.2016), (8.531, -3.719, -0.2016), (8.542, -3.735, -0.2016), (8.55, -3.753, -0.2016), (8.556, -3.772, -0.2016), (8.56, -3.792, -0.2016), (8.561, -3.813, -0.2016), (8.561, -3.835, -0.2016), (8.558, -3.858, -0.2016), (8.551, -3.889, -0.2016), (8.541, -3.917, -0.2016), (8.529, -3.941, -0.2016), (8.513, -3.963, -0.2016), (8.495, -3.981, -0.2016), (8.473, -3.997, -0.2016), (8.378, -3.979, -0.2016), (8.404, -3.961, -0.2016), (8.427, -3.941, -0.2016), (8.444, -3.92, -0.2016), (8.458, -3.898, -0.2016), (8.468, -3.874, -0.2016), (8.472, -3.862, -0.2016), (8.476, -3.837, -0.2016), (8.476, -3.825, -0.2016), (8.475, -3.814, -0.2016), (8.474, -3.803, -0.2016), (8.47, -3.794, -0.2016), (8.466, -3.786, -0.2016), (8.46, -3.778, -0.2016), (8.453, -3.772, -0.2016), (8.444, -3.766, -0.2016), (8.434, -3.762, -0.2016), (8.423, -3.758, -0.2016), (8.386, -3.751, -0.2016), (8.316, -3.875, -0.2016), (8.294, -3.906, -0.2016), (8.282, -3.919, -0.2016), (8.269, -3.931, -0.2016), (8.254, -3.941, -0.2016), (8.238, -3.948, -0.2016), (8.221, -3.952, -0.2016), (8.202, -3.954, -0.2016), (8.181, -3.951, -0.2016), (8.167, -3.948, -0.2016), (8.154, -3.943, -0.2016), (8.141, -3.936, -0.2016), (8.13, -3.928, -0.2016), (8.119, -3.918, -0.2016), (8.11, -3.907, -0.2016), (8.103, -3.896, -0.2016), (8.097, -3.883, -0.2016), (8.092, -3.869, -0.2016), (8.09, -3.854, -0.2016), (8.089, -3.839, -0.2016), (8.091, -3.823, -0.2016), (8.095, -3.803, -0.2016), (8.102, -3.783, -0.2016), (8.112, -3.764, -0.2016), (8.124, -3.746, -0.2016), (8.138, -3.728, -0.2016), (8.155, -3.711, -0.2016), (8.148, -3.708, -0.2016), (8.142, -3.704, -0.2016), (8.136, -3.699, -0.2016), (8.132, -3.694, -0.2016), (8.128, -3.689, -0.2016), (8.124, -3.683, -0.2016), (8.122, -3.677, -0.2016), (8.12, -3.67, -0.2016), (8.119, -3.662, -0.2016), (8.12, -3.646, -0.2016), (8.122, -3.63, -0.2016), (8.126, -3.617, -0.2016), (8.131, -3.606, -0.2016), (8.138, -3.594, -0.2016), (8.169, -3.557, -0.2016), (8.209, -3.72, -0.2016), (8.196, -3.73, -0.2016), (8.185, -3.741, -0.2016), (8.176, -3.752, -0.2016), (8.168, -3.764, -0.2016), (8.165, -3.77, -0.2016), (8.161, -3.784, -0.2016), (8.16, -3.79, -0.2016), (8.159, -3.799, -0.2016), (8.159, -3.808, -0.2016), (8.16, -3.817, -0.2016), (8.162, -3.825, -0.2016), (8.165, -3.832, -0.2016), (8.17, -3.839, -0.2016), (8.175, -3.845, -0.2016), (8.18, -3.851, -0.2016), (8.187, -3.856, -0.2016), (8.194, -3.86, -0.2016), (8.202, -3.863, -0.2016), (8.211, -3.865, -0.2016), (8.224, -3.866, -0.2016), (8.236, -3.864, -0.2016), (8.248, -3.86, -0.2016), (8.259, -3.853, -0.2016), (8.269, -3.845, -0.2016), (8.28, -3.834, -0.2016), (8.29, -3.822, -0.2016), (8.338, -3.742, -0.2016), (8.674, -4.437, -0.2016), (8.654, -4.527, -0.2016), (7.987, -4.388, -0.2016), (8.005, -4.301, -0.2016), (8.321, -4.365, -0.2016), (8.366, -4.334, -0.2016), (8.382, -4.319, -0.2016), (8.394, -4.302, -0.2016), (8.399, -4.294, -0.2016), (8.403, -4.285, -0.2016), (8.408, -4.267, -0.2016), (8.41, -4.254, -0.2016), (8.41, -4.241, -0.2016), (8.409, -4.229, -0.2016), (8.405, -4.218, -0.2016), (8.4, -4.207, -0.2016), (8.393, -4.197, -0.2016), (8.384, -4.188, -0.2016), (8.374, -4.18, -0.2016), (8.363, -4.173, -0.2016), (8.35, -4.167, -0.2016), (8.336, -4.162, -0.2016), (8.047, -4.105, -0.2016), (8.066, -4.018, -0.2016), (8.365, -4.077, -0.2016), (8.39, -4.086, -0.2016), (8.413, -4.096, -0.2016), (8.432, -4.109, -0.2016), (8.448, -4.123, -0.2016), (8.462, -4.139, -0.2016), (8.472, -4.156, -0.2016), (8.48, -4.174, -0.2016), (8.485, -4.194, -0.2016), (8.487, -4.214, -0.2016), (8.486, -4.235, -0.2016), (8.483, -4.257, -0.2016), (8.48, -4.269, -0.2016), (8.471, -4.293, -0.2016), (8.458, -4.316, -0.2016), (8.441, -4.336, -0.2016), (8.422, -4.355, -0.2016), (8.4, -4.37, -0.2016), (8.388, -4.377, -0.2016), (8.387, -4.379, -0.2016), (8.034, -4.788, -0.2016), (7.995, -4.833, -0.2016), (7.979, -4.856, -0.2016), (7.966, -4.88, -0.2016), (7.955, -4.904, -0.2016), (7.948, -4.93, -0.2016), (7.945, -4.951, -0.2016), (7.944, -4.97, -0.2016), (7.944, -4.989, -0.2016), (7.947, -5.007, -0.2016), (7.953, -5.023, -0.2016), (7.96, -5.039, -0.2016), (7.969, -5.053, -0.2016), (7.981, -5.067, -0.2016), (7.994, -5.079, -0.2016), (8.01, -5.09, -0.2016), (8.028, -5.101, -0.2016), (8.048, -5.11, -0.2016), (8.115, -4.798, -0.2016), (8.153, -4.808, -0.2016), (8.187, -4.821, -0.2016), (8.218, -4.836, -0.2016), (8.244, -4.852, -0.2016), (8.266, -4.871, -0.2016), (8.285, -4.892, -0.2016), (8.299, -4.914, -0.2016), (8.31, -4.938, -0.2016), (8.316, -4.963, -0.2016), (8.319, -4.99, -0.2016), (8.318, -5.018, -0.2016), (8.314, -5.047, -0.2016), (8.306, -5.077, -0.2016), (8.294, -5.104, -0.2016), (8.28, -5.128, -0.2016), (8.262, -5.149, -0.2016), (8.242, -5.168, -0.2016), (8.219, -5.183, -0.2016), (8.194, -5.195, -0.2016), (8.166, -5.203, -0.2016), (8.138, -5.208, -0.2016), (8.107, -5.21, -0.2016), (8.076, -5.207, -0.2016), (8.043, -5.201, -0.2016), (8.014, -5.192, -0.2016), (7.986, -5.181, -0.2016), (7.96, -5.166, -0.2016), (7.936, -5.149, -0.2016), (7.915, -5.129, -0.2016), (7.897, -5.107, -0.2016), (7.882, -5.083, -0.2016), (7.869, -5.057, -0.2016), (7.861, -5.028, -0.2016), (7.856, -4.998, -0.2016), (7.856, -4.966, -0.2016), (7.861, -4.933, -0.2016), (7.87, -4.898, -0.2016), (7.881, -4.867, -0.2016), (7.894, -4.84, -0.2016), (7.91, -4.815, -0.2016), (7.928, -4.792, -0.2016), (7.95, -4.769, -0.2016), (8.106, -5.122, -0.2016), (8.123, -5.122, -0.2016), (8.139, -5.121, -0.2016), (8.155, -5.118, -0.2016), (8.169, -5.114, -0.2016), (8.182, -5.109, -0.2016), (8.194, -5.102, -0.2016), (8.205, -5.093, -0.2016), (8.214, -5.083, -0.2016), (8.222, -5.071, -0.2016), (8.229, -5.058, -0.2016), (8.235, -5.043, -0.2016), (8.239, -5.027, -0.2016), (8.242, -5.012, -0.2016), (8.242, -4.997, -0.2016), (8.241, -4.983, -0.2016), (8.238, -4.97, -0.2016), (8.233, -4.958, -0.2016), (8.226, -4.946, -0.2016), (8.218, -4.935, -0.2016), (8.208, -4.926, -0.2016), (8.196, -4.917, -0.2016), (8.184, -4.91, -0.2016), (8.169, -4.903, -0.2016), (8.153, -4.898, -0.2016), (8.454, -5.414, -0.2016), (8.431, -5.503, -0.2016), (7.77, -5.335, -0.2016), (7.793, -5.249, -0.2016), (8.398, -5.626, -0.2016), (8.375, -5.715, -0.2016), (8.141, -5.653, -0.2016), (8.142, -5.689, -0.2016), (8.14, -5.721, -0.2016), (8.134, -5.75, -0.2016), (8.123, -5.781, -0.2016), (8.11, -5.81, -0.2016), (8.094, -5.835, -0.2016), (8.075, -5.857, -0.2016), (8.054, -5.877, -0.2016), (8.031, -5.892, -0.2016), (8.006, -5.905, -0.2016), (7.979, -5.914, -0.2016), (7.951, -5.919, -0.2016), (7.921, -5.921, -0.2016), (7.891, -5.918, -0.2016), (7.86, -5.911, -0.2016), (7.827, -5.9, -0.2016), (7.797, -5.887, -0.2016), (7.77, -5.871, -0.2016), (7.747, -5.852, -0.2016), (7.727, -5.831, -0.2016), (7.71, -5.809, -0.2016), (7.697, -5.784, -0.2016), (7.688, -5.758, -0.2016), (7.682, -5.73, -0.2016), (7.681, -5.7, -0.2016), (7.683, -5.67, -0.2016), (7.738, -5.455, -0.2016), (7.788, -5.56, -0.2016), (7.76, -5.671, -0.2016), (7.758, -5.693, -0.2016), (7.759, -5.713, -0.2016), (7.762, -5.731, -0.2016), (7.769, -5.748, -0.2016), (7.778, -5.762, -0.2016), (7.789, -5.775, -0.2016), (7.802, -5.787, -0.2016), (7.817, -5.797, -0.2016), (7.833, -5.806, -0.2016), (7.871, -5.819, -0.2016), (7.893, -5.824, -0.2016), (7.915, -5.826, -0.2016), (7.936, -5.826, -0.2016), (7.955, -5.823, -0.2016), (7.974, -5.818, -0.2016), (7.991, -5.81, -0.2016), (8.006, -5.8, -0.2016), (8.021, -5.788, -0.2016), (8.033, -5.774, -0.2016), (8.044, -5.757, -0.2016), (8.052, -5.739, -0.2016), (8.059, -5.719, -0.2016), (8.065, -5.691, -0.2016), (8.066, -5.677, -0.2016), (8.066, -5.663, -0.2016), (8.064, -5.633, -0.2016), (8.259, -6.151, -0.2016), (8.233, -6.248, -0.2016), (7.578, -6.059, -0.2016), (7.603, -5.964, -0.2016)], [], [(255, 256, 253, 254), (32, 33, 34, 35, 36, 37, 38, 39, 40, 41, 42, 43, 44, 45, 46, 47, 48, 49, 10, 11, 12, 13, 14, 15, 16, 17, 18, 19, 20, 21, 22, 23, 24, 25, 26, 27, 28, 29, 30, 31), (249, 250, 251, 252, 247, 248), (620, 621, 587, 588, 589, 590, 591, 592, 593, 594, 595, 596, 597, 598, 599, 600, 601, 602, 603, 604, 605, 606, 607, 608, 609, 610, 611, 612, 613, 614, 615, 616, 617, 618, 619), (1224, 1225, 1222, 1223), (160, 161, 162, 163, 164, 165, 166, 167, 168, 169, 170, 171, 172, 173, 174, 175, 176, 177, 178, 179, 180, 181, 182, 183, 184, 185, 186, 187, 188, 189, 190, 191, 192, 193, 194, 195, 196, 197, 198, 199, 200, 201, 202, 203, 204, 205, 206, 207, 208, 209, 210, 211, 212, 213, 214, 215, 216, 217, 218, 219, 220, 221, 222, 223, 224, 225, 226, 227, 228, 229, 230, 231, 232, 233, 234, 235, 236, 237, 238, 239, 240, 241, 242, 243, 244, 245, 246, 159), (158, 146, 147, 148, 149, 150, 151, 152, 153, 154, 155, 156, 157), (410, 411, 412, 413, 414, 415, 416, 417, 418, 419, 420, 430, 431, 432, 433, 434, 435, 436, 437, 438, 439, 440, 441, 442, 443, 444, 445, 446, 447, 448, 449, 450, 451, 452, 427, 428, 421, 422, 423, 424, 425, 426, 402, 403, 404, 405, 406, 407, 408, 409), (313, 314, 315, 309, 310, 311, 312), (259, 260, 257, 258), (1159, 1160, 1161, 1162, 1163, 1164, 1165, 1166, 1167, 1168, 1169, 1170, 1171, 1172, 1173, 1209, 1210), (490, 525, 526), (268, 269, 270, 271, 272, 273, 274, 275, 276, 277, 278, 279, 280, 281, 282, 283, 284, 285, 286, 287, 288, 289, 290, 291, 292, 293, 294, 295, 296, 297, 298, 299, 300, 301, 302, 303, 304, 305, 306, 307, 308, 261, 262, 263, 264, 265, 266, 267), (622, 623, 624, 584, 585, 586), (430, 420, 421, 428, 429), (582, 583, 539, 540, 541, 542, 543, 544, 545, 546, 547, 548, 549, 550, 551, 552, 553, 554, 555, 556, 557, 558, 559, 560, 561, 562, 563, 564, 565, 566, 567, 568, 569, 570, 571, 572, 573, 574, 575, 576, 577, 578, 579, 580, 581), (76, 77, 78, 79, 80, 81, 82, 83, 84, 85, 86, 87, 88, 89, 90, 91, 99, 100, 101, 102, 103, 104, 105, 106, 107, 108, 109, 110, 111, 112, 113, 114, 115, 116, 117, 118, 119, 120, 121, 122, 123, 124, 125, 126, 127, 128, 129, 130, 131, 132, 133, 134, 135, 136, 137, 138, 139, 140, 141, 142, 143, 144, 145, 98, 57, 58, 59, 60, 61, 62, 63, 64, 65, 66, 67, 68, 69, 70, 71, 72, 73, 74, 75), (340, 341, 342, 343, 344, 345, 346, 347, 348, 349, 350, 351, 352, 353, 388, 389, 390, 339), (1281, 1282, 1235, 1236), (1193, 1194, 1195, 1196, 1136, 1137, 1138, 1139, 1140, 1141, 1142, 1143, 1144, 1145, 1146, 1147, 1148, 1149, 1150, 1151, 1152, 1153, 1154, 1155, 1156, 1157, 1158, 1159, 1210, 1211, 1212, 1213, 1214, 1215, 1216, 1217, 1218, 1219, 1220, 1221, 1197, 1198, 1199, 1200, 1201, 1202, 1203, 1204, 1205, 1206, 1207, 1208, 1173, 1174, 1175, 1176, 1177, 1178, 1179, 1180, 1181, 1182, 1183, 1184, 1185, 1186, 1187, 1188, 1189, 1190, 1191, 1192), (775, 776, 730, 731), (5, 0, 1, 2, 3, 4), (715, 716, 717, 718, 719, 720, 632, 633, 634, 635, 636, 637, 638, 639, 640, 641, 642, 643, 644, 645, 646, 647, 648, 649, 650, 651, 652, 653, 654, 655, 656, 657, 658, 659, 660, 661, 662, 663, 664, 665, 666, 673, 674, 675, 676, 677, 678, 679, 680, 681, 682, 683, 684, 685, 686, 687, 688, 689, 690, 691, 692, 693, 694, 695, 696, 697, 698, 699, 700, 701, 702, 703, 704, 705, 706, 707, 708, 709, 710, 711, 712, 713, 714), (823, 824, 825, 826, 827, 828, 829, 830, 831, 832, 833, 834, 835, 836, 837, 838, 839, 840, 841, 842, 843, 844, 845, 846, 847, 848, 849, 850, 851, 852, 853, 854, 855, 856, 857, 858, 859, 860, 861, 862, 863, 864, 865, 778, 779, 780, 781, 782, 783, 784, 785, 786, 787, 788, 789, 790, 791, 792, 793, 794, 795, 796, 797, 798, 799, 800, 801, 802, 803, 804, 805, 806, 807, 808, 809, 810, 811, 812, 813, 814, 815, 816, 817, 818, 819, 820, 821, 822), (921, 876, 877, 920), (1229, 1230, 1231, 1232, 1233, 1234, 1235, 1282, 1283, 1256, 1257, 1258, 1259, 1260, 1261, 1262, 1263, 1264, 1265, 1266, 1267, 1268, 1269, 1270, 1271, 1272, 1273, 1274, 1275, 1276, 1277, 1278, 1279, 1280, 1281, 1236, 1237, 1238, 1239, 1240, 1241, 1242, 1243, 1244, 1245, 1246, 1247, 1248, 1249, 1250, 1251, 1252, 1253, 1254, 1255, 1226, 1227, 1228), (621, 622, 586, 587), (947, 948, 949, 950, 951, 952, 953, 954, 955, 956, 957, 958, 959, 960, 961, 962, 963, 964, 965, 966, 967, 924, 925, 926, 927, 928, 929, 930, 931, 932, 933, 934, 935, 936, 937, 938, 939, 940, 941, 942, 943, 944, 945, 946), (986, 987, 988, 989, 990, 991, 992, 993, 994, 995, 996, 997, 998, 999, 1000, 1001, 1002, 1003, 1004, 1005, 1006, 1007, 1008, 1009, 1010, 1011, 1012, 1013, 1014, 1015, 1016, 1017, 1018, 1019, 1020, 1021, 1022, 1023, 1024, 1025, 1026, 1027, 1028, 1029, 1030, 1031, 1032, 1033, 1034, 1071, 1072, 1073, 1074, 1075, 1076, 1077, 1078, 1079, 1080, 1081, 1082, 1083, 1084, 1085, 1086, 1087, 1088, 1089, 1090, 1091, 1064, 1065, 1066, 1067, 1068, 1069, 975, 976, 977, 978, 979, 980, 981, 982, 983, 984, 985), (669, 670, 671, 672, 625, 626, 627, 628, 629, 630, 631, 632, 720, 673, 666, 667, 668), (1059, 1060, 1061, 1062, 1063, 968, 969, 970, 971, 972, 973, 974, 975, 1069, 1070, 1071, 1034, 1035, 1036, 1037, 1038, 1039, 1040, 1041, 1042, 1043, 1044, 1045, 1046, 1047, 1048, 1049, 1050, 1051, 1052, 1053, 1054, 1055, 1056, 1057, 1058), (91, 92, 93, 94, 95, 96, 97, 50, 51, 52, 53, 54, 55, 56, 57, 98, 99), (8, 9, 6, 7), (1286, 1287, 1284, 1285), (921, 922, 923, 896, 897, 898, 899, 900, 901, 902, 903, 904, 905, 906, 907, 908, 909, 910, 911, 912, 913, 914, 915, 916, 917, 918, 919, 920, 877, 878, 879, 880, 881, 882, 883, 884, 885, 886, 887, 888, 889, 890, 891, 892, 893, 894, 895, 866, 867, 868, 869, 870, 871, 872, 873, 874, 875, 876), (1115, 1116, 1117, 1118, 1119, 1120, 1121, 1122, 1123, 1124, 1125, 1126, 1127, 1128, 1129, 1130, 1131, 1132, 1133, 1134, 1135, 1092, 1093, 1094, 1095, 1096, 1097, 1098, 1099, 1100, 1101, 1102, 1103, 1104, 1105, 1106, 1107, 1108, 1109, 1110, 1111, 1112, 1113, 1114), (331, 332, 333, 334, 335, 336, 337, 338, 339, 390, 391, 392, 393, 394, 395, 396, 397, 398, 399, 400, 401, 377, 378, 379, 380, 381, 382, 383, 384, 385, 386, 387, 388, 353, 354, 355, 356, 357, 358, 359, 360, 361, 362, 363, 364, 365, 366, 367, 368, 369, 370, 371, 372, 373, 374, 375, 376, 316, 317, 318, 319, 320, 321, 322, 323, 324, 325, 326, 327, 328, 329, 330), (1173, 1208, 1209), (475, 476, 527, 528, 529, 530, 531, 532, 533, 534, 535, 536, 537, 538, 514, 515, 516, 517, 518, 519, 520, 521, 522, 523, 524, 525, 490, 491, 492, 493, 494, 495, 496, 497, 498, 499, 500, 501, 502, 503, 504, 505, 506, 507, 508, 509, 510, 511, 512, 513, 453, 454, 455, 456, 457, 458, 459, 460, 461, 462, 463, 464, 465, 466, 467, 468, 469, 470, 471, 472, 473, 474), (476, 477, 478, 479, 480, 481, 482, 483, 484, 485, 486, 487, 488, 489, 490, 526, 527), (750, 721, 722, 723, 724, 725, 726, 727, 728, 729, 730, 776, 777, 751, 752, 753, 754, 755, 756, 757, 758, 759, 760, 761, 762, 763, 764, 765, 766, 767, 768, 769, 770, 771, 772, 773, 774, 775, 731, 732, 733, 734, 735, 736, 737, 738, 739, 740, 741, 742, 743, 744, 745, 746, 747, 748, 749)])
me_mesh_002.materials.append(mat_text_material)
me_mesh_002.use_remesh_preserve_volume = False
me_mesh_002.use_remesh_preserve_attributes = False
me_mesh_002.use_mirror_vertex_groups = False
me_mesh_002.update()

# ---- curves / text
cu_beziercurve = bpy.data.curves.new('BezierCurve', 'CURVE')
cu_beziercurve.dimensions = '3D'
_sp = cu_beziercurve.splines.new('BEZIER'); _sp.bezier_points.add(1)
_sp.bezier_points.foreach_set('co', [0.2016, -6.133, 7.558, 0.2016, 6.92, 7.31])
_sp.bezier_points.foreach_set('handle_left', [0.2016, -8.079, 6.99, 0.2016, 2.753, 8.774])
_sp.bezier_points.foreach_set('handle_right', [0.2016, -1.806, 8.821, 0.2016, 8.822, 6.641])
for _p, _l, _r in zip(_sp.bezier_points, ['ALIGNED', 'ALIGNED'], ['ALIGNED', 'ALIGNED']): _p.handle_left_type = _l; _p.handle_right_type = _r
_sp.order_u = 0
_sp.order_v = 0
cu_beziercurve.use_path = True
cu_beziercurve.use_path_clamp = True
cu_beziercurve.bevel_resolution = 0
cu_beziercurve.fill_mode = 'HALF'

# ---- objects
ob_gate_col = bpy.data.objects.new('gate-col', me_gate)
ob_gate_text = bpy.data.objects.new('gate-text', me_mesh_002)
ob_lamp = bpy.data.objects.new('Lamp', light_lamp)
ob_camera = bpy.data.objects.new('Camera', cam_camera)
ob_beziercurve = bpy.data.objects.new('BezierCurve', cu_beziercurve)

# ---- transforms, parenting, visibility, modifiers, constraints
ob_gate_col.location = (0.0, 0.0, 0.0)
ob_gate_col.lock_rotations_4d = False
ob_gate_col.empty_display_type = 'ARROWS'
ob_gate_col.lineart.crease_threshold = 0.0
_m = ob_gate_col.modifiers.new('Mirror', 'MIRROR')
_m.use_axis = (False, True, False)
_m.use_clip = True
ob_gate_text.parent = ob_gate_col
ob_gate_text.location = (0.0, 0.0, 0.0)
ob_gate_text.rotation_euler = (-0.0, 4.712, 0.0)
ob_gate_text.lineart.crease_threshold = 0.0
ob_lamp.location = (4.076, 1.005, 5.904)
ob_lamp.rotation_euler = (0.6503, 0.05522, 1.866)
ob_lamp.lock_rotations_4d = False
ob_lamp.empty_display_type = 'ARROWS'
ob_lamp.color = (0.0, 0.0, 0.0, 0.0)
ob_lamp.lineart.crease_threshold = 0.0
ob_camera.location = (7.481, -6.508, 5.344)
ob_camera.rotation_euler = (1.109, 0.01082, 0.8149)
ob_camera.lock_rotations_4d = False
ob_camera.empty_display_type = 'ARROWS'
ob_camera.color = (0.0, 0.0, 0.0, 0.0)
ob_camera.display_type = 'WIRE'
ob_camera.lineart.crease_threshold = 0.0
ob_beziercurve.location = (0.0, 0.0, 0.0)
ob_beziercurve.lineart.crease_threshold = 0.0

# ---- collection membership
col_collection_1.objects.link(ob_gate_col)
col_collection_1.objects.link(ob_gate_text)
col_collection_2.objects.link(ob_lamp)
col_collection_2.objects.link(ob_camera)
col_collection_3.objects.link(ob_beziercurve)

# ---- scene / render settings (as saved in the file)
scene.camera = ob_camera
scene.frame_start = 1; scene.frame_end = 250; scene.frame_set(1)
scene.render.engine = 'BLENDER_EEVEE_NEXT'
scene.render.resolution_percentage = 50
scene.render.dither_intensity = 0.0
scene.cycles.use_denoising = False
scene.cycles.samples = 10
scene.cycles.sampling_pattern = 'TABULATED_SOBOL'
scene.cycles.light_sampling_threshold = 0.0
scene.cycles.use_adaptive_sampling = False
scene.cycles.use_light_tree = False
scene.cycles.blur_glossy = 0.0
scene.cycles.pixel_filter_type = 'GAUSSIAN'
scene.cycles.sample_clamp_indirect = 0.0
scene.view_settings.view_transform = 'Standard'
bpy.context.view_layer.update()

